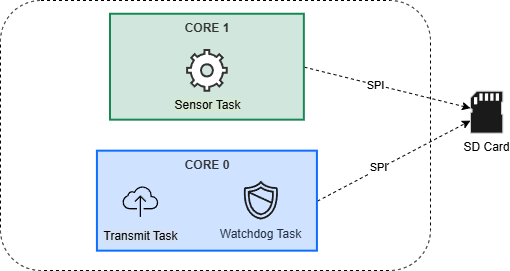

The diagram above was exported from draw.io. Its source (the exported page's mxGraphModel, read from the mxfile embedded in the PNG):
<mxGraphModel dx="1022" dy="564" grid="1" gridSize="10" guides="1" tooltips="1" connect="1" arrows="1" fold="1" page="1" pageScale="1" pageWidth="1169" pageHeight="827" math="0" shadow="0">
  <root>
    <mxCell id="0" />
    <mxCell id="1" parent="0" />
    <mxCell id="WS0zMzRwnmDDUlml2TMG-8" parent="1" style="rounded=1;whiteSpace=wrap;html=1;dashed=1;" value="" vertex="1">
      <mxGeometry height="270" width="430" x="180" y="150" as="geometry" />
    </mxCell>
    <mxCell id="BuwOUFpcywKYQ_hs5RFr-5" parent="1" style="pointerEvents=1;shadow=0;dashed=0;html=1;strokeColor=#CCCCCC;fillColor=#1A1A1A;labelPosition=center;verticalLabelPosition=bottom;verticalAlign=top;align=center;outlineConnect=0;shape=mxgraph.veeam.sd_card;fontSize=12;" value="SD Card" vertex="1">
      <mxGeometry height="41.91517241379311" width="32.30769230769231" x="650.0046153846154" y="240.7003448275862" as="geometry" />
    </mxCell>
    <mxCell id="WS0zMzRwnmDDUlml2TMG-2" edge="1" parent="1" source="WS0zMzRwnmDDUlml2TMG-5" style="endArrow=classic;html=1;rounded=0;dashed=1;exitX=1;exitY=0.5;exitDx=0;exitDy=0;" target="BuwOUFpcywKYQ_hs5RFr-5" value="">
      <mxGeometry height="50" relative="1" width="50" as="geometry">
        <mxPoint x="480" y="220" as="sourcePoint" />
        <mxPoint x="456.53846153846155" y="306.8965517241379" as="targetPoint" />
      </mxGeometry>
    </mxCell>
    <mxCell id="WS0zMzRwnmDDUlml2TMG-9" connectable="0" parent="WS0zMzRwnmDDUlml2TMG-2" style="edgeLabel;html=1;align=center;verticalAlign=middle;resizable=0;points=[];" value="SPI" vertex="1">
      <mxGeometry relative="1" x="-0.1459" as="geometry">
        <mxPoint as="offset" />
      </mxGeometry>
    </mxCell>
    <mxCell id="WS0zMzRwnmDDUlml2TMG-4" edge="1" parent="1" source="WS0zMzRwnmDDUlml2TMG-6" style="endArrow=classic;html=1;rounded=0;dashed=1;exitX=1;exitY=0.5;exitDx=0;exitDy=0;" target="BuwOUFpcywKYQ_hs5RFr-5" value="">
      <mxGeometry height="50" relative="1" width="50" as="geometry">
        <mxPoint x="490" y="320" as="sourcePoint" />
        <mxPoint x="456.53846153846155" y="306.8965517241379" as="targetPoint" />
      </mxGeometry>
    </mxCell>
    <mxCell id="WS0zMzRwnmDDUlml2TMG-10" connectable="0" parent="WS0zMzRwnmDDUlml2TMG-4" style="edgeLabel;html=1;align=center;verticalAlign=middle;resizable=0;points=[];" value="SPI" vertex="1">
      <mxGeometry relative="1" x="-0.1915" y="2" as="geometry">
        <mxPoint as="offset" />
      </mxGeometry>
    </mxCell>
    <UserObject label="&lt;b&gt;CORE 1&lt;/b&gt;" mermaidId="n:C1" mermaidBaseStyle="html=1;whiteSpace=wrap;strokeWidth=2;verticalAlign=top;fillColor=#d1e7dd;strokeColor=#198754;fontColor=light-dark(#333333,#cccccc);fontFamily=Trebuchet MS,Verdana,Arial,sans-serif;fontSize=16;" mermaidBaseValue="CORE 1 (PRO_CPU) - Chạy Độc Quyền" id="WS0zMzRwnmDDUlml2TMG-5">
      <mxCell parent="1" style="html=1;whiteSpace=wrap;strokeWidth=2;verticalAlign=top;fillColor=#d1e7dd;strokeColor=#198754;fontColor=light-dark(#333333,#cccccc);fontFamily=Helvetica;fontSize=12;" vertex="1">
        <mxGeometry height="105.9051724137931" width="193.84615384615384" x="290" y="163.75" as="geometry" />
      </mxCell>
    </UserObject>
    <UserObject label="&lt;b&gt;CORE 0&lt;/b&gt;" mermaidId="n:C0" mermaidBaseStyle="html=1;whiteSpace=wrap;strokeWidth=2;verticalAlign=top;fillColor=#cfe2ff;strokeColor=#0d6efd;fontColor=light-dark(#333333,#cccccc);fontFamily=Trebuchet MS,Verdana,Arial,sans-serif;fontSize=16;" mermaidBaseValue="CORE 0 (APP_CPU) - Gánh Tác Vụ Nặng" id="WS0zMzRwnmDDUlml2TMG-6">
      <mxCell parent="1" style="html=1;whiteSpace=wrap;strokeWidth=2;verticalAlign=top;fillColor=#cfe2ff;strokeColor=#0d6efd;fontColor=light-dark(#333333,#cccccc);fontFamily=Helvetica;fontSize=12;" vertex="1">
        <mxGeometry height="100" width="220" x="276.92" y="300.66" as="geometry" />
      </mxCell>
    </UserObject>
    <mxCell id="WS0zMzRwnmDDUlml2TMG-7" parent="1" style="html=1;verticalLabelPosition=bottom;align=center;labelBackgroundColor=#ffffff;verticalAlign=top;strokeWidth=2;strokeColor=#333333;shadow=0;dashed=0;shape=mxgraph.ios7.icons.settings;fontSize=12;" value="&lt;span style=&quot;background-color: light-dark(rgb(213, 232, 212), rgb(18, 18, 18));&quot;&gt;Sensor Task&lt;/span&gt;" vertex="1">
      <mxGeometry height="40.69551724137931" width="39.67384615384615" x="367.08000000000004" y="200" as="geometry" />
    </mxCell>
    <mxCell id="BuwOUFpcywKYQ_hs5RFr-2" parent="1" style="shape=image;html=1;verticalAlign=top;verticalLabelPosition=bottom;labelBackgroundColor=light-dark(#D4E1F5,#121212);imageAspect=0;aspect=fixed;image=https://icons.diagrams.net/icon-cache1/Ionicons-2627/icon-ios7-cloud-upload-outline-1220.svg;strokeColor=#CCCCCC;fillColor=#1A1A1A;fontSize=12;" value="Transmit Task" vertex="1">
      <mxGeometry height="40.73" width="40.73" x="300" y="331.33" as="geometry" />
    </mxCell>
    <mxCell id="BuwOUFpcywKYQ_hs5RFr-4" parent="1" style="sketch=0;outlineConnect=0;fontColor=#232F3E;gradientColor=none;fillColor=#1A1A1A;strokeColor=#CCCCCC;dashed=0;verticalLabelPosition=bottom;verticalAlign=top;align=center;html=1;fontSize=12;fontStyle=0;aspect=fixed;pointerEvents=1;shape=mxgraph.aws4.shield2;" value="Watchdog Task" vertex="1">
      <mxGeometry height="40.73" width="40.73" x="420" y="329.27" as="geometry" />
    </mxCell>
  </root>
</mxGraphModel>